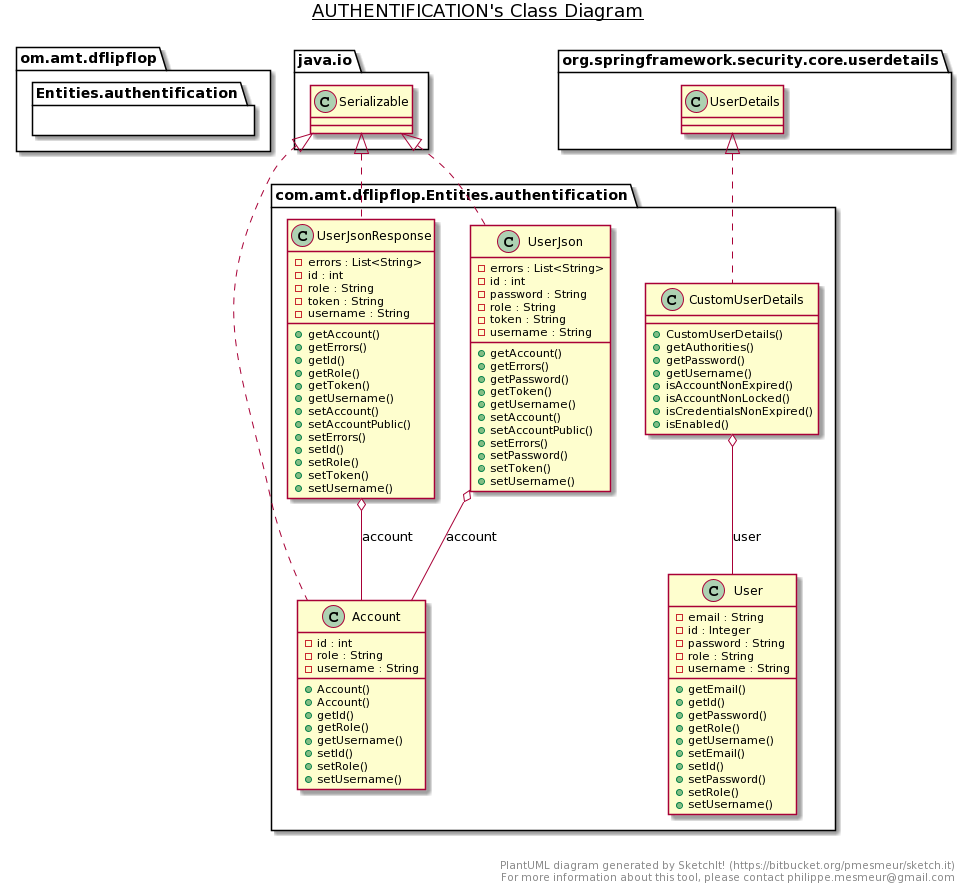

The diagram above was rendered by PlantUML. Its source (embedded in the PNG):
@startuml
title __AUTHENTIFICATION's Class Diagram__\n

    namespace om.amt.dflipflop {
      namespace Entities.authentification {
        class com.amt.dflipflop.Entities.authentification.Account {
            - id : int
            - role : String
            - username : String
            + Account()
            + Account()
            + getId()
            + getRole()
            + getUsername()
            + setId()
            + setRole()
            + setUsername()
        }
      }
    }
  
  


    namespace om.amt.dflipflop {
      namespace Entities.authentification {
        class com.amt.dflipflop.Entities.authentification.CustomUserDetails {
            + CustomUserDetails()
            + getAuthorities()
            + getPassword()
            + getUsername()
            + isAccountNonExpired()
            + isAccountNonLocked()
            + isCredentialsNonExpired()
            + isEnabled()
        }
      }
    }
  
  

    namespace om.amt.dflipflop {
      namespace Entities.authentification {
        class com.amt.dflipflop.Entities.authentification.User {
            - email : String
            - id : Integer
            - password : String
            - role : String
            - username : String
            + getEmail()
            + getId()
            + getPassword()
            + getRole()
            + getUsername()
            + setEmail()
            + setId()
            + setPassword()
            + setRole()
            + setUsername()
        }
      }
    }
  
  


    namespace om.amt.dflipflop {
      namespace Entities.authentification {
        class com.amt.dflipflop.Entities.authentification.UserJson {
            - errors : List<String>
            - id : int
            - password : String
            - role : String
            - token : String
            - username : String
            + getAccount()
            + getErrors()
            + getPassword()
            + getToken()
            + getUsername()
            + setAccount()
            + setAccountPublic()
            + setErrors()
            + setPassword()
            + setToken()
            + setUsername()
        }
      }
    }
  
  


    namespace om.amt.dflipflop {
      namespace Entities.authentification {
        class com.amt.dflipflop.Entities.authentification.UserJsonResponse {
            - errors : List<String>
            - id : int
            - role : String
            - token : String
            - username : String
            + getAccount()
            + getErrors()
            + getId()
            + getRole()
            + getToken()
            + getUsername()
            + setAccount()
            + setAccountPublic()
            + setErrors()
            + setId()
            + setRole()
            + setToken()
            + setUsername()
        }
      }
    }
  
  

  com.amt.dflipflop.Entities.authentification.Account .up.|> java.io.Serializable
  com.amt.dflipflop.Entities.authentification.CustomUserDetails .up.|> org.springframework.security.core.userdetails.UserDetails
  com.amt.dflipflop.Entities.authentification.CustomUserDetails o-- com.amt.dflipflop.Entities.authentification.User : user
  com.amt.dflipflop.Entities.authentification.UserJson .up.|> java.io.Serializable
  com.amt.dflipflop.Entities.authentification.UserJson o-- com.amt.dflipflop.Entities.authentification.Account : account
  com.amt.dflipflop.Entities.authentification.UserJsonResponse .up.|> java.io.Serializable
  com.amt.dflipflop.Entities.authentification.UserJsonResponse o-- com.amt.dflipflop.Entities.authentification.Account : account


right footer


PlantUML diagram generated by SketchIt! (https://bitbucket.org/pmesmeur/sketch.it)
For more information about this tool, please contact philippe.mesmeur@gmail.com
endfooter
@enduml